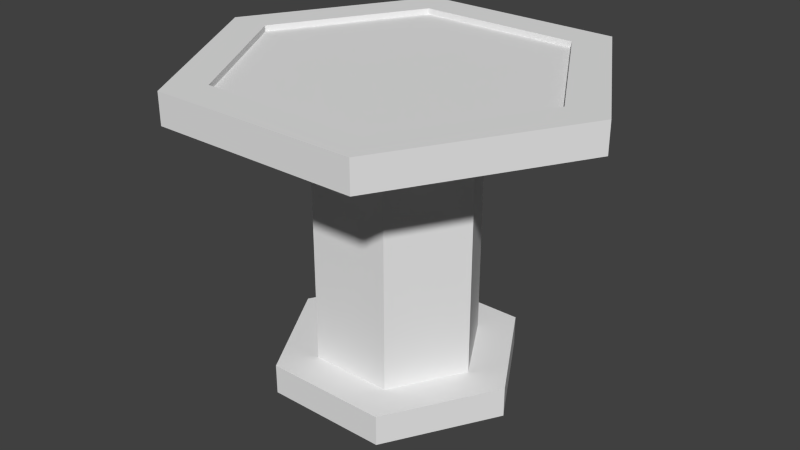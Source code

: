# Source: CasinoPokerTable_1.blend  (saved by Blender 2.93.20; exported with 4.5.12 LTS)
import bpy
from mathutils import Matrix  # noqa: F401  (used for matrix-valued properties, if any)

bpy.ops.wm.read_factory_settings(use_empty=True)
scene = bpy.context.scene
scene.name = 'Scene'

# ---- collections
col_collection_1 = bpy.data.collections.new('Collection 1'); scene.collection.children.link(col_collection_1)

# ---- materials (node trees are filled in below, after node groups)
mat_casinopokertable = bpy.data.materials.new('CasinoPokerTable')
mat_casinopokertable.alpha_threshold = 0.0
mat_casinopokertable.use_transparent_shadow = False
mat_casinopokertable.roughness = 0.5
mat_casinopokertable.specular_intensity = 0.0
mat_casinopokertable.line_color = (0.0, 0.0, 0.0, 1.0)

# ---- material node trees

# ---- world
world_world = bpy.data.worlds.new('World'); scene.world = world_world
world_world.color = (0.05088, 0.05088, 0.05088)
world_world.use_sun_shadow = False
world_world.sun_shadow_jitter_overblur = 0.0
world_world.cycles.sampling_method = 'MANUAL'
world_world.cycles.sample_map_resolution = 256

# ---- meshes
me_casinopokertable = bpy.data.meshes.new('CasinoPokerTable')
me_casinopokertable.from_pydata([(6.824, 1.747, -14.34), (-10.31, 1.747, -14.34), (-18.88, -13.09, -14.34), (-10.31, -27.93, -14.34), (6.824, -27.93, -14.34), (15.39, -13.09, -14.34), (6.824, 1.747, -1.006), (-10.31, 1.747, -1.005), (-18.88, -13.09, -1.005), (-10.31, -27.93, -1.005), (6.824, -27.93, -1.006), (15.39, -13.09, -1.006), (5.111, -1.221, -1.006), (1.683, -7.157, -19.67), (-5.171, -7.157, -19.67), (-8.598, -13.09, -19.67), (-5.171, -19.03, -19.67), (1.683, -19.03, -19.67), (5.111, -13.09, -19.67), (1.683, -7.157, -126.3), (-5.171, -7.157, -126.3), (-8.598, -13.09, -126.3), (-5.171, -19.03, -126.3), (1.683, -19.03, -126.3), (5.111, -13.09, -126.3), (3.397, -4.189, -126.3), (-6.885, -4.189, -126.3), (-12.03, -13.09, -126.3), (-6.885, -22.0, -126.3), (3.397, -22.0, -126.3), (8.538, -13.09, -126.3), (3.397, -4.189, -139.7), (-6.885, -4.189, -139.7), (-12.03, -13.09, -139.7), (-6.885, -22.0, -139.7), (3.397, -22.0, -139.7), (8.538, -13.09, -139.7), (-1.744, -13.09, -139.7), (-8.598, -1.221, -1.005), (-15.45, -13.09, -1.005), (-8.598, -24.97, -1.005), (5.111, -24.97, -1.006), (11.96, -13.09, -1.006), (5.111, -1.221, -3.588), (-8.598, -1.221, -3.588), (-15.45, -13.09, -3.588), (-8.598, -24.97, -3.588), (5.111, -24.97, -3.588), (11.96, -13.09, -3.588), (-1.744, -13.09, -3.588)], [], [(5, 0, 6, 11), (4, 5, 11, 10), (3, 4, 10, 9), (2, 3, 9, 8), (1, 2, 8, 7), (0, 1, 7, 6), (6, 7, 38, 12), (7, 8, 39, 38), (8, 9, 40, 39), (9, 10, 41, 40), (10, 11, 42, 41), (11, 6, 12, 42), (0, 5, 18, 13), (5, 4, 17, 18), (4, 3, 16, 17), (3, 2, 15, 16), (2, 1, 14, 15), (1, 0, 13, 14), (13, 18, 24, 19), (18, 17, 23, 24), (17, 16, 22, 23), (16, 15, 21, 22), (15, 14, 20, 21), (14, 13, 19, 20), (19, 24, 30, 25), (24, 23, 29, 30), (23, 22, 28, 29), (22, 21, 27, 28), (21, 20, 26, 27), (20, 19, 25, 26), (25, 30, 36, 31), (30, 29, 35, 36), (29, 28, 34, 35), (28, 27, 33, 34), (27, 26, 32, 33), (26, 25, 31, 32), (31, 36, 37), (36, 35, 37), (35, 34, 37), (34, 33, 37), (33, 32, 37), (32, 31, 37), (12, 38, 44, 43), (38, 39, 45, 44), (39, 40, 46, 45), (40, 41, 47, 46), (41, 42, 48, 47), (42, 12, 43, 48), (43, 44, 49), (44, 45, 49), (45, 46, 49), (46, 47, 49), (47, 48, 49), (48, 43, 49)])
_uv = me_casinopokertable.uv_layers.new(name='UVMap')
_uv.uv.foreach_set('vector', [0.4624, 0.05078, 0.5904, 0.2725, 0.5581, 0.2912, 0.43, 0.06946, 0.174, 0.0321, 0.43, 0.0321, 0.43, 0.06946, 0.174, 0.06946, 0.01359, 0.2725, 0.1416, 0.05078, 0.174, 0.06946, 0.04594, 0.2912, 0.1416, 0.5316, 0.01359, 0.3099, 0.04594, 0.2912, 0.174, 0.513, 0.43, 0.5503, 0.174, 0.5503, 0.174, 0.513, 0.43, 0.513, 0.5904, 0.3099, 0.4624, 0.5316, 0.43, 0.513, 0.5581, 0.2912, 0.5581, 0.2912, 0.43, 0.513, 0.407, 0.4704, 0.5097, 0.2899, 0.43, 0.513, 0.174, 0.513, 0.1993, 0.4717, 0.407, 0.4704, 0.174, 0.513, 0.04594, 0.2912, 0.09434, 0.2925, 0.1993, 0.4717, 0.04594, 0.2912, 0.174, 0.06946, 0.197, 0.112, 0.09434, 0.2925, 0.174, 0.06946, 0.43, 0.06946, 0.4047, 0.1107, 0.197, 0.112, 0.43, 0.06946, 0.5581, 0.2912, 0.5097, 0.2899, 0.4047, 0.1107, 0.9777, 0.3494, 0.7899, 0.4578, 0.7898, 0.3273, 0.8646, 0.2843, 0.7899, 0.4578, 0.6021, 0.3494, 0.715, 0.284, 0.7898, 0.3273, 0.6021, 0.3494, 0.6021, 0.1326, 0.7152, 0.1977, 0.715, 0.284, 0.6021, 0.1326, 0.7899, 0.02418, 0.79, 0.1546, 0.7152, 0.1977, 0.7899, 0.02418, 0.9777, 0.1326, 0.8648, 0.1979, 0.79, 0.1546, 0.9777, 0.1326, 0.9777, 0.3494, 0.8646, 0.2843, 0.8648, 0.1979, 0.1227, 0.952, 0.03618, 0.952, 0.03618, 0.6996, 0.1227, 0.6996, 0.5551, 0.952, 0.4686, 0.952, 0.4686, 0.6996, 0.5551, 0.6996, 0.4686, 0.952, 0.3821, 0.952, 0.3821, 0.6996, 0.4686, 0.6996, 0.3821, 0.952, 0.2957, 0.952, 0.2957, 0.6996, 0.3821, 0.6996, 0.2957, 0.952, 0.2092, 0.952, 0.2092, 0.6996, 0.2957, 0.6996, 0.2092, 0.952, 0.1227, 0.952, 0.1227, 0.6996, 0.2092, 0.6996, 0.8803, 0.7714, 0.8054, 0.7282, 0.8054, 0.6849, 0.9177, 0.7498, 0.8054, 0.7282, 0.7305, 0.7714, 0.693, 0.7498, 0.8054, 0.6849, 0.7305, 0.7714, 0.7305, 0.8579, 0.693, 0.8796, 0.693, 0.7498, 0.7305, 0.8579, 0.8054, 0.9012, 0.8054, 0.9444, 0.693, 0.8796, 0.8054, 0.9012, 0.8803, 0.8579, 0.9177, 0.8796, 0.8054, 0.9444, 0.8803, 0.8579, 0.8803, 0.7714, 0.9177, 0.7498, 0.9177, 0.8796, 0.9177, 0.7498, 0.8054, 0.6849, 0.8212, 0.6576, 0.9335, 0.7225, 0.8054, 0.6849, 0.693, 0.7498, 0.6773, 0.7225, 0.7896, 0.6576, 0.693, 0.7498, 0.693, 0.8796, 0.6615, 0.8796, 0.6615, 0.7498, 0.693, 0.8796, 0.8054, 0.9444, 0.7896, 0.9717, 0.6773, 0.9069, 0.8054, 0.9444, 0.9177, 0.8796, 0.9335, 0.9069, 0.8212, 0.9717, 0.9177, 0.8796, 0.9177, 0.7498, 0.9493, 0.7498, 0.9493, 0.8796, 0.7951, 0.623, 0.6828, 0.6878, 0.6828, 0.5581, 0.6828, 0.6878, 0.5704, 0.623, 0.6828, 0.5581, 0.5704, 0.623, 0.5704, 0.4932, 0.6828, 0.5581, 0.5704, 0.4932, 0.6828, 0.4283, 0.6828, 0.5581, 0.6828, 0.4283, 0.7951, 0.4932, 0.6828, 0.5581, 0.7951, 0.4932, 0.7951, 0.623, 0.6828, 0.5581, 0.5097, 0.2899, 0.407, 0.4704, 0.402, 0.4634, 0.5011, 0.2907, 0.407, 0.4704, 0.1993, 0.4717, 0.2029, 0.4639, 0.402, 0.4634, 0.1993, 0.4717, 0.09434, 0.2925, 0.1029, 0.2917, 0.2029, 0.4639, 0.09434, 0.2925, 0.197, 0.112, 0.202, 0.119, 0.1029, 0.2917, 0.197, 0.112, 0.4047, 0.1107, 0.4011, 0.1185, 0.202, 0.119, 0.4047, 0.1107, 0.5097, 0.2899, 0.5011, 0.2907, 0.4011, 0.1185, 0.5011, 0.2907, 0.402, 0.4634, 0.302, 0.2912, 0.402, 0.4634, 0.2029, 0.4639, 0.302, 0.2912, 0.2029, 0.4639, 0.1029, 0.2917, 0.302, 0.2912, 0.1029, 0.2917, 0.202, 0.119, 0.302, 0.2912, 0.202, 0.119, 0.4011, 0.1185, 0.302, 0.2912, 0.4011, 0.1185, 0.5011, 0.2907, 0.302, 0.2912])
me_casinopokertable.materials.append(mat_casinopokertable)
me_casinopokertable.use_remesh_preserve_volume = False
me_casinopokertable.use_remesh_preserve_attributes = False
me_casinopokertable.use_mirror_vertex_groups = False
me_casinopokertable.update()

# ---- objects
ob_casinopokertable = bpy.data.objects.new('CasinoPokerTable', me_casinopokertable)

# ---- transforms, parenting, visibility, modifiers, constraints
ob_casinopokertable.location = (0.06976, 0.5237, 1.048)
ob_casinopokertable.scale = (0.04, 0.04, 0.0075)
ob_casinopokertable.lineart.crease_threshold = 0.0

# ---- collection membership
col_collection_1.objects.link(ob_casinopokertable)

# ---- scene / render settings (as saved in the file)
scene.frame_start = 1; scene.frame_end = 250; scene.frame_set(1)
scene.render.engine = 'BLENDER_EEVEE_NEXT'
scene.render.image_settings.compression = 90
scene.render.resolution_percentage = 50
scene.render.dither_intensity = 0.0
scene.cycles.use_denoising = False
scene.cycles.samples = 10
scene.cycles.sampling_pattern = 'TABULATED_SOBOL'
scene.cycles.light_sampling_threshold = 0.0
scene.cycles.use_adaptive_sampling = False
scene.cycles.use_light_tree = False
scene.cycles.blur_glossy = 0.0
scene.cycles.volume_bounces = 1
scene.cycles.pixel_filter_type = 'GAUSSIAN'
scene.cycles.sample_clamp_indirect = 0.0
scene.view_settings.view_transform = 'Standard'
bpy.context.view_layer.update()

# ---- added for rendering (the .blend has no active camera and no usable light): camera, sun
cam_auto = bpy.data.cameras.new('AutoCamera')
cam_auto.lens = 50.0
cam_auto.sensor_width = 36.0
cam_auto.clip_end = 1000.0
ob_auto_camera = bpy.data.objects.new('AutoCamera', cam_auto)
scene.collection.objects.link(ob_auto_camera)
ob_auto_camera.location = (1.93423, -2.32107, 2.06738)
ob_auto_camera.rotation_euler = (1.09748, -7.21219e-08, 0.694738)
scene.camera = ob_auto_camera
light_auto_sun = bpy.data.lights.new('AutoSun', 'SUN')
light_auto_sun.energy = 3.0
light_auto_sun.angle = 0.0523599
ob_auto_sun = bpy.data.objects.new('AutoSun', light_auto_sun)
scene.collection.objects.link(ob_auto_sun)
ob_auto_sun.rotation_euler = (0.872665, 0.174533, 0.523599)
bpy.context.view_layer.update()
